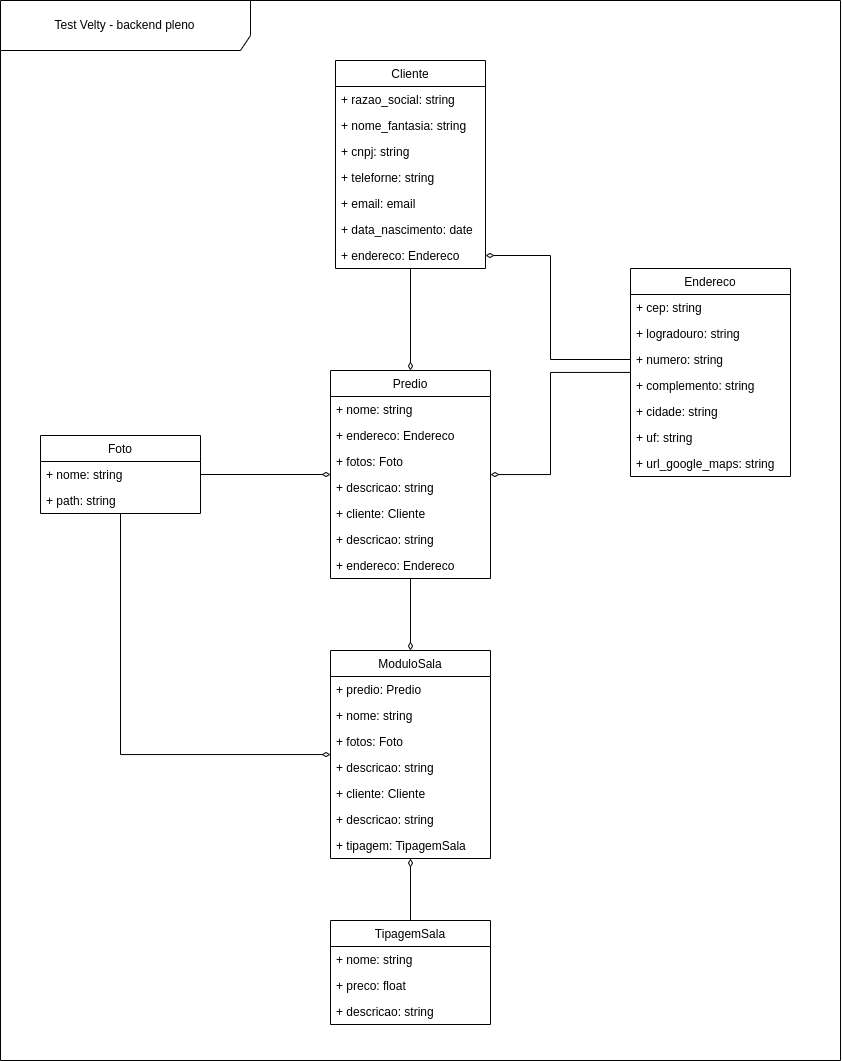

The diagram above was exported from draw.io. Its source (the exported page's mxGraphModel, read from the mxfile embedded in the PNG):
<mxGraphModel dx="2500" dy="947" grid="1" gridSize="10" guides="1" tooltips="1" connect="1" arrows="1" fold="1" page="1" pageScale="1" pageWidth="827" pageHeight="1169" math="0" shadow="0">
  <root>
    <mxCell id="0" />
    <mxCell id="1" parent="0" />
    <mxCell id="VtU4ywO-uKYoLXu5Fq0U-1" value="Cliente" style="swimlane;fontStyle=0;childLayout=stackLayout;horizontal=1;startSize=26;fillColor=none;horizontalStack=0;resizeParent=1;resizeParentMax=0;resizeLast=0;collapsible=1;marginBottom=0;" vertex="1" parent="1">
      <mxGeometry x="115" y="110" width="150" height="208" as="geometry" />
    </mxCell>
    <mxCell id="VtU4ywO-uKYoLXu5Fq0U-2" value="+ razao_social: string" style="text;strokeColor=none;fillColor=none;align=left;verticalAlign=top;spacingLeft=4;spacingRight=4;overflow=hidden;rotatable=0;points=[[0,0.5],[1,0.5]];portConstraint=eastwest;" vertex="1" parent="VtU4ywO-uKYoLXu5Fq0U-1">
      <mxGeometry y="26" width="150" height="26" as="geometry" />
    </mxCell>
    <mxCell id="VtU4ywO-uKYoLXu5Fq0U-3" value="+ nome_fantasia: string" style="text;strokeColor=none;fillColor=none;align=left;verticalAlign=top;spacingLeft=4;spacingRight=4;overflow=hidden;rotatable=0;points=[[0,0.5],[1,0.5]];portConstraint=eastwest;" vertex="1" parent="VtU4ywO-uKYoLXu5Fq0U-1">
      <mxGeometry y="52" width="150" height="26" as="geometry" />
    </mxCell>
    <mxCell id="VtU4ywO-uKYoLXu5Fq0U-5" value="+ cnpj: string" style="text;strokeColor=none;fillColor=none;align=left;verticalAlign=top;spacingLeft=4;spacingRight=4;overflow=hidden;rotatable=0;points=[[0,0.5],[1,0.5]];portConstraint=eastwest;" vertex="1" parent="VtU4ywO-uKYoLXu5Fq0U-1">
      <mxGeometry y="78" width="150" height="26" as="geometry" />
    </mxCell>
    <mxCell id="VtU4ywO-uKYoLXu5Fq0U-6" value="+ teleforne: string" style="text;strokeColor=none;fillColor=none;align=left;verticalAlign=top;spacingLeft=4;spacingRight=4;overflow=hidden;rotatable=0;points=[[0,0.5],[1,0.5]];portConstraint=eastwest;" vertex="1" parent="VtU4ywO-uKYoLXu5Fq0U-1">
      <mxGeometry y="104" width="150" height="26" as="geometry" />
    </mxCell>
    <mxCell id="VtU4ywO-uKYoLXu5Fq0U-7" value="+ email: email" style="text;strokeColor=none;fillColor=none;align=left;verticalAlign=top;spacingLeft=4;spacingRight=4;overflow=hidden;rotatable=0;points=[[0,0.5],[1,0.5]];portConstraint=eastwest;" vertex="1" parent="VtU4ywO-uKYoLXu5Fq0U-1">
      <mxGeometry y="130" width="150" height="26" as="geometry" />
    </mxCell>
    <mxCell id="VtU4ywO-uKYoLXu5Fq0U-8" value="+ data_nascimento: date" style="text;strokeColor=none;fillColor=none;align=left;verticalAlign=top;spacingLeft=4;spacingRight=4;overflow=hidden;rotatable=0;points=[[0,0.5],[1,0.5]];portConstraint=eastwest;" vertex="1" parent="VtU4ywO-uKYoLXu5Fq0U-1">
      <mxGeometry y="156" width="150" height="26" as="geometry" />
    </mxCell>
    <mxCell id="VtU4ywO-uKYoLXu5Fq0U-9" value="+ endereco: Endereco" style="text;strokeColor=none;fillColor=none;align=left;verticalAlign=top;spacingLeft=4;spacingRight=4;overflow=hidden;rotatable=0;points=[[0,0.5],[1,0.5]];portConstraint=eastwest;" vertex="1" parent="VtU4ywO-uKYoLXu5Fq0U-1">
      <mxGeometry y="182" width="150" height="26" as="geometry" />
    </mxCell>
    <mxCell id="VtU4ywO-uKYoLXu5Fq0U-10" value="Endereco" style="swimlane;fontStyle=0;childLayout=stackLayout;horizontal=1;startSize=26;fillColor=none;horizontalStack=0;resizeParent=1;resizeParentMax=0;resizeLast=0;collapsible=1;marginBottom=0;" vertex="1" parent="1">
      <mxGeometry x="410" y="318" width="160" height="208" as="geometry" />
    </mxCell>
    <mxCell id="VtU4ywO-uKYoLXu5Fq0U-11" value="+ cep: string" style="text;strokeColor=none;fillColor=none;align=left;verticalAlign=top;spacingLeft=4;spacingRight=4;overflow=hidden;rotatable=0;points=[[0,0.5],[1,0.5]];portConstraint=eastwest;" vertex="1" parent="VtU4ywO-uKYoLXu5Fq0U-10">
      <mxGeometry y="26" width="160" height="26" as="geometry" />
    </mxCell>
    <mxCell id="VtU4ywO-uKYoLXu5Fq0U-12" value="+ logradouro: string" style="text;strokeColor=none;fillColor=none;align=left;verticalAlign=top;spacingLeft=4;spacingRight=4;overflow=hidden;rotatable=0;points=[[0,0.5],[1,0.5]];portConstraint=eastwest;" vertex="1" parent="VtU4ywO-uKYoLXu5Fq0U-10">
      <mxGeometry y="52" width="160" height="26" as="geometry" />
    </mxCell>
    <mxCell id="VtU4ywO-uKYoLXu5Fq0U-13" value="+ numero: string" style="text;strokeColor=none;fillColor=none;align=left;verticalAlign=top;spacingLeft=4;spacingRight=4;overflow=hidden;rotatable=0;points=[[0,0.5],[1,0.5]];portConstraint=eastwest;" vertex="1" parent="VtU4ywO-uKYoLXu5Fq0U-10">
      <mxGeometry y="78" width="160" height="26" as="geometry" />
    </mxCell>
    <mxCell id="VtU4ywO-uKYoLXu5Fq0U-14" value="+ complemento: string" style="text;strokeColor=none;fillColor=none;align=left;verticalAlign=top;spacingLeft=4;spacingRight=4;overflow=hidden;rotatable=0;points=[[0,0.5],[1,0.5]];portConstraint=eastwest;" vertex="1" parent="VtU4ywO-uKYoLXu5Fq0U-10">
      <mxGeometry y="104" width="160" height="26" as="geometry" />
    </mxCell>
    <mxCell id="VtU4ywO-uKYoLXu5Fq0U-15" value="+ cidade: string" style="text;strokeColor=none;fillColor=none;align=left;verticalAlign=top;spacingLeft=4;spacingRight=4;overflow=hidden;rotatable=0;points=[[0,0.5],[1,0.5]];portConstraint=eastwest;" vertex="1" parent="VtU4ywO-uKYoLXu5Fq0U-10">
      <mxGeometry y="130" width="160" height="26" as="geometry" />
    </mxCell>
    <mxCell id="VtU4ywO-uKYoLXu5Fq0U-16" value="+ uf: string" style="text;strokeColor=none;fillColor=none;align=left;verticalAlign=top;spacingLeft=4;spacingRight=4;overflow=hidden;rotatable=0;points=[[0,0.5],[1,0.5]];portConstraint=eastwest;" vertex="1" parent="VtU4ywO-uKYoLXu5Fq0U-10">
      <mxGeometry y="156" width="160" height="26" as="geometry" />
    </mxCell>
    <mxCell id="VtU4ywO-uKYoLXu5Fq0U-19" value="+ url_google_maps: string" style="text;strokeColor=none;fillColor=none;align=left;verticalAlign=top;spacingLeft=4;spacingRight=4;overflow=hidden;rotatable=0;points=[[0,0.5],[1,0.5]];portConstraint=eastwest;" vertex="1" parent="VtU4ywO-uKYoLXu5Fq0U-10">
      <mxGeometry y="182" width="160" height="26" as="geometry" />
    </mxCell>
    <mxCell id="VtU4ywO-uKYoLXu5Fq0U-18" style="edgeStyle=orthogonalEdgeStyle;rounded=0;orthogonalLoop=1;jettySize=auto;html=1;startArrow=diamondThin;startFill=0;endArrow=none;endFill=0;entryX=0;entryY=0.5;entryDx=0;entryDy=0;" edge="1" parent="1" source="VtU4ywO-uKYoLXu5Fq0U-9" target="VtU4ywO-uKYoLXu5Fq0U-13">
      <mxGeometry relative="1" as="geometry">
        <Array as="points">
          <mxPoint x="330" y="305" />
          <mxPoint x="330" y="409" />
        </Array>
      </mxGeometry>
    </mxCell>
    <mxCell id="VtU4ywO-uKYoLXu5Fq0U-20" value="Predio" style="swimlane;fontStyle=0;childLayout=stackLayout;horizontal=1;startSize=26;fillColor=none;horizontalStack=0;resizeParent=1;resizeParentMax=0;resizeLast=0;collapsible=1;marginBottom=0;" vertex="1" parent="1">
      <mxGeometry x="110" y="420" width="160" height="208" as="geometry" />
    </mxCell>
    <mxCell id="VtU4ywO-uKYoLXu5Fq0U-21" value="+ nome: string" style="text;strokeColor=none;fillColor=none;align=left;verticalAlign=top;spacingLeft=4;spacingRight=4;overflow=hidden;rotatable=0;points=[[0,0.5],[1,0.5]];portConstraint=eastwest;" vertex="1" parent="VtU4ywO-uKYoLXu5Fq0U-20">
      <mxGeometry y="26" width="160" height="26" as="geometry" />
    </mxCell>
    <mxCell id="VtU4ywO-uKYoLXu5Fq0U-22" value="+ endereco: Endereco" style="text;strokeColor=none;fillColor=none;align=left;verticalAlign=top;spacingLeft=4;spacingRight=4;overflow=hidden;rotatable=0;points=[[0,0.5],[1,0.5]];portConstraint=eastwest;" vertex="1" parent="VtU4ywO-uKYoLXu5Fq0U-20">
      <mxGeometry y="52" width="160" height="26" as="geometry" />
    </mxCell>
    <mxCell id="VtU4ywO-uKYoLXu5Fq0U-23" value="+ fotos: Foto" style="text;strokeColor=none;fillColor=none;align=left;verticalAlign=top;spacingLeft=4;spacingRight=4;overflow=hidden;rotatable=0;points=[[0,0.5],[1,0.5]];portConstraint=eastwest;" vertex="1" parent="VtU4ywO-uKYoLXu5Fq0U-20">
      <mxGeometry y="78" width="160" height="26" as="geometry" />
    </mxCell>
    <mxCell id="VtU4ywO-uKYoLXu5Fq0U-24" value="+ descricao: string" style="text;strokeColor=none;fillColor=none;align=left;verticalAlign=top;spacingLeft=4;spacingRight=4;overflow=hidden;rotatable=0;points=[[0,0.5],[1,0.5]];portConstraint=eastwest;" vertex="1" parent="VtU4ywO-uKYoLXu5Fq0U-20">
      <mxGeometry y="104" width="160" height="26" as="geometry" />
    </mxCell>
    <mxCell id="VtU4ywO-uKYoLXu5Fq0U-25" value="+ cliente: Cliente" style="text;strokeColor=none;fillColor=none;align=left;verticalAlign=top;spacingLeft=4;spacingRight=4;overflow=hidden;rotatable=0;points=[[0,0.5],[1,0.5]];portConstraint=eastwest;" vertex="1" parent="VtU4ywO-uKYoLXu5Fq0U-20">
      <mxGeometry y="130" width="160" height="26" as="geometry" />
    </mxCell>
    <mxCell id="VtU4ywO-uKYoLXu5Fq0U-26" value="+ descricao: string" style="text;strokeColor=none;fillColor=none;align=left;verticalAlign=top;spacingLeft=4;spacingRight=4;overflow=hidden;rotatable=0;points=[[0,0.5],[1,0.5]];portConstraint=eastwest;" vertex="1" parent="VtU4ywO-uKYoLXu5Fq0U-20">
      <mxGeometry y="156" width="160" height="26" as="geometry" />
    </mxCell>
    <mxCell id="VtU4ywO-uKYoLXu5Fq0U-27" value="+ endereco: Endereco" style="text;strokeColor=none;fillColor=none;align=left;verticalAlign=top;spacingLeft=4;spacingRight=4;overflow=hidden;rotatable=0;points=[[0,0.5],[1,0.5]];portConstraint=eastwest;" vertex="1" parent="VtU4ywO-uKYoLXu5Fq0U-20">
      <mxGeometry y="182" width="160" height="26" as="geometry" />
    </mxCell>
    <mxCell id="VtU4ywO-uKYoLXu5Fq0U-28" style="edgeStyle=orthogonalEdgeStyle;rounded=0;orthogonalLoop=1;jettySize=auto;html=1;startArrow=diamondThin;startFill=0;endArrow=none;endFill=0;" edge="1" parent="1" source="VtU4ywO-uKYoLXu5Fq0U-20" target="VtU4ywO-uKYoLXu5Fq0U-10">
      <mxGeometry relative="1" as="geometry">
        <mxPoint x="270" y="315.02857142857135" as="sourcePoint" />
        <mxPoint x="410" y="371" as="targetPoint" />
        <Array as="points">
          <mxPoint x="330" y="524" />
          <mxPoint x="330" y="422" />
        </Array>
      </mxGeometry>
    </mxCell>
    <mxCell id="VtU4ywO-uKYoLXu5Fq0U-29" style="edgeStyle=orthogonalEdgeStyle;rounded=0;orthogonalLoop=1;jettySize=auto;html=1;startArrow=diamondThin;startFill=0;endArrow=none;endFill=0;exitX=0.5;exitY=0;exitDx=0;exitDy=0;" edge="1" parent="1" source="VtU4ywO-uKYoLXu5Fq0U-20" target="VtU4ywO-uKYoLXu5Fq0U-1">
      <mxGeometry relative="1" as="geometry">
        <mxPoint x="280" y="325.02857142857135" as="sourcePoint" />
        <mxPoint x="420" y="381" as="targetPoint" />
      </mxGeometry>
    </mxCell>
    <mxCell id="VtU4ywO-uKYoLXu5Fq0U-30" value="Foto" style="swimlane;fontStyle=0;childLayout=stackLayout;horizontal=1;startSize=26;fillColor=none;horizontalStack=0;resizeParent=1;resizeParentMax=0;resizeLast=0;collapsible=1;marginBottom=0;" vertex="1" parent="1">
      <mxGeometry x="-180" y="485" width="160" height="78" as="geometry" />
    </mxCell>
    <mxCell id="VtU4ywO-uKYoLXu5Fq0U-31" value="+ nome: string" style="text;strokeColor=none;fillColor=none;align=left;verticalAlign=top;spacingLeft=4;spacingRight=4;overflow=hidden;rotatable=0;points=[[0,0.5],[1,0.5]];portConstraint=eastwest;" vertex="1" parent="VtU4ywO-uKYoLXu5Fq0U-30">
      <mxGeometry y="26" width="160" height="26" as="geometry" />
    </mxCell>
    <mxCell id="VtU4ywO-uKYoLXu5Fq0U-38" value="+ path: string" style="text;strokeColor=none;fillColor=none;align=left;verticalAlign=top;spacingLeft=4;spacingRight=4;overflow=hidden;rotatable=0;points=[[0,0.5],[1,0.5]];portConstraint=eastwest;" vertex="1" parent="VtU4ywO-uKYoLXu5Fq0U-30">
      <mxGeometry y="52" width="160" height="26" as="geometry" />
    </mxCell>
    <mxCell id="VtU4ywO-uKYoLXu5Fq0U-39" style="edgeStyle=orthogonalEdgeStyle;rounded=0;orthogonalLoop=1;jettySize=auto;html=1;startArrow=diamondThin;startFill=0;endArrow=none;endFill=0;" edge="1" parent="1" source="VtU4ywO-uKYoLXu5Fq0U-20" target="VtU4ywO-uKYoLXu5Fq0U-30">
      <mxGeometry relative="1" as="geometry">
        <mxPoint x="60" y="498" as="sourcePoint" />
        <mxPoint x="60" y="396" as="targetPoint" />
      </mxGeometry>
    </mxCell>
    <mxCell id="VtU4ywO-uKYoLXu5Fq0U-40" value="ModuloSala" style="swimlane;fontStyle=0;childLayout=stackLayout;horizontal=1;startSize=26;fillColor=none;horizontalStack=0;resizeParent=1;resizeParentMax=0;resizeLast=0;collapsible=1;marginBottom=0;" vertex="1" parent="1">
      <mxGeometry x="110" y="700" width="160" height="208" as="geometry" />
    </mxCell>
    <mxCell id="VtU4ywO-uKYoLXu5Fq0U-41" value="+ predio: Predio" style="text;strokeColor=none;fillColor=none;align=left;verticalAlign=top;spacingLeft=4;spacingRight=4;overflow=hidden;rotatable=0;points=[[0,0.5],[1,0.5]];portConstraint=eastwest;" vertex="1" parent="VtU4ywO-uKYoLXu5Fq0U-40">
      <mxGeometry y="26" width="160" height="26" as="geometry" />
    </mxCell>
    <mxCell id="VtU4ywO-uKYoLXu5Fq0U-42" value="+ nome: string" style="text;strokeColor=none;fillColor=none;align=left;verticalAlign=top;spacingLeft=4;spacingRight=4;overflow=hidden;rotatable=0;points=[[0,0.5],[1,0.5]];portConstraint=eastwest;" vertex="1" parent="VtU4ywO-uKYoLXu5Fq0U-40">
      <mxGeometry y="52" width="160" height="26" as="geometry" />
    </mxCell>
    <mxCell id="VtU4ywO-uKYoLXu5Fq0U-43" value="+ fotos: Foto" style="text;strokeColor=none;fillColor=none;align=left;verticalAlign=top;spacingLeft=4;spacingRight=4;overflow=hidden;rotatable=0;points=[[0,0.5],[1,0.5]];portConstraint=eastwest;" vertex="1" parent="VtU4ywO-uKYoLXu5Fq0U-40">
      <mxGeometry y="78" width="160" height="26" as="geometry" />
    </mxCell>
    <mxCell id="VtU4ywO-uKYoLXu5Fq0U-44" value="+ descricao: string" style="text;strokeColor=none;fillColor=none;align=left;verticalAlign=top;spacingLeft=4;spacingRight=4;overflow=hidden;rotatable=0;points=[[0,0.5],[1,0.5]];portConstraint=eastwest;" vertex="1" parent="VtU4ywO-uKYoLXu5Fq0U-40">
      <mxGeometry y="104" width="160" height="26" as="geometry" />
    </mxCell>
    <mxCell id="VtU4ywO-uKYoLXu5Fq0U-45" value="+ cliente: Cliente" style="text;strokeColor=none;fillColor=none;align=left;verticalAlign=top;spacingLeft=4;spacingRight=4;overflow=hidden;rotatable=0;points=[[0,0.5],[1,0.5]];portConstraint=eastwest;" vertex="1" parent="VtU4ywO-uKYoLXu5Fq0U-40">
      <mxGeometry y="130" width="160" height="26" as="geometry" />
    </mxCell>
    <mxCell id="VtU4ywO-uKYoLXu5Fq0U-46" value="+ descricao: string" style="text;strokeColor=none;fillColor=none;align=left;verticalAlign=top;spacingLeft=4;spacingRight=4;overflow=hidden;rotatable=0;points=[[0,0.5],[1,0.5]];portConstraint=eastwest;" vertex="1" parent="VtU4ywO-uKYoLXu5Fq0U-40">
      <mxGeometry y="156" width="160" height="26" as="geometry" />
    </mxCell>
    <mxCell id="VtU4ywO-uKYoLXu5Fq0U-47" value="+ tipagem: TipagemSala" style="text;strokeColor=none;fillColor=none;align=left;verticalAlign=top;spacingLeft=4;spacingRight=4;overflow=hidden;rotatable=0;points=[[0,0.5],[1,0.5]];portConstraint=eastwest;" vertex="1" parent="VtU4ywO-uKYoLXu5Fq0U-40">
      <mxGeometry y="182" width="160" height="26" as="geometry" />
    </mxCell>
    <mxCell id="VtU4ywO-uKYoLXu5Fq0U-48" style="edgeStyle=orthogonalEdgeStyle;rounded=0;orthogonalLoop=1;jettySize=auto;html=1;startArrow=diamondThin;startFill=0;endArrow=none;endFill=0;exitX=0.5;exitY=0;exitDx=0;exitDy=0;" edge="1" parent="1" source="VtU4ywO-uKYoLXu5Fq0U-40" target="VtU4ywO-uKYoLXu5Fq0U-20">
      <mxGeometry relative="1" as="geometry">
        <mxPoint x="110" y="670" as="sourcePoint" />
        <mxPoint x="-20" y="670" as="targetPoint" />
      </mxGeometry>
    </mxCell>
    <mxCell id="VtU4ywO-uKYoLXu5Fq0U-49" style="edgeStyle=orthogonalEdgeStyle;rounded=0;orthogonalLoop=1;jettySize=auto;html=1;startArrow=diamondThin;startFill=0;endArrow=none;endFill=0;" edge="1" parent="1" source="VtU4ywO-uKYoLXu5Fq0U-40" target="VtU4ywO-uKYoLXu5Fq0U-30">
      <mxGeometry relative="1" as="geometry">
        <mxPoint x="120" y="534" as="sourcePoint" />
        <mxPoint x="-10" y="534" as="targetPoint" />
      </mxGeometry>
    </mxCell>
    <mxCell id="VtU4ywO-uKYoLXu5Fq0U-50" value="TipagemSala" style="swimlane;fontStyle=0;childLayout=stackLayout;horizontal=1;startSize=26;fillColor=none;horizontalStack=0;resizeParent=1;resizeParentMax=0;resizeLast=0;collapsible=1;marginBottom=0;" vertex="1" parent="1">
      <mxGeometry x="110" y="970" width="160" height="104" as="geometry" />
    </mxCell>
    <mxCell id="VtU4ywO-uKYoLXu5Fq0U-52" value="+ nome: string" style="text;strokeColor=none;fillColor=none;align=left;verticalAlign=top;spacingLeft=4;spacingRight=4;overflow=hidden;rotatable=0;points=[[0,0.5],[1,0.5]];portConstraint=eastwest;" vertex="1" parent="VtU4ywO-uKYoLXu5Fq0U-50">
      <mxGeometry y="26" width="160" height="26" as="geometry" />
    </mxCell>
    <mxCell id="VtU4ywO-uKYoLXu5Fq0U-55" value="+ preco: float" style="text;strokeColor=none;fillColor=none;align=left;verticalAlign=top;spacingLeft=4;spacingRight=4;overflow=hidden;rotatable=0;points=[[0,0.5],[1,0.5]];portConstraint=eastwest;" vertex="1" parent="VtU4ywO-uKYoLXu5Fq0U-50">
      <mxGeometry y="52" width="160" height="26" as="geometry" />
    </mxCell>
    <mxCell id="VtU4ywO-uKYoLXu5Fq0U-54" value="+ descricao: string" style="text;strokeColor=none;fillColor=none;align=left;verticalAlign=top;spacingLeft=4;spacingRight=4;overflow=hidden;rotatable=0;points=[[0,0.5],[1,0.5]];portConstraint=eastwest;" vertex="1" parent="VtU4ywO-uKYoLXu5Fq0U-50">
      <mxGeometry y="78" width="160" height="26" as="geometry" />
    </mxCell>
    <mxCell id="VtU4ywO-uKYoLXu5Fq0U-58" style="edgeStyle=orthogonalEdgeStyle;rounded=0;orthogonalLoop=1;jettySize=auto;html=1;startArrow=diamondThin;startFill=0;endArrow=none;endFill=0;entryX=0.5;entryY=0;entryDx=0;entryDy=0;" edge="1" parent="1" source="VtU4ywO-uKYoLXu5Fq0U-40" target="VtU4ywO-uKYoLXu5Fq0U-50">
      <mxGeometry relative="1" as="geometry">
        <mxPoint x="80" y="1001" as="sourcePoint" />
        <mxPoint x="-130" y="760" as="targetPoint" />
      </mxGeometry>
    </mxCell>
    <mxCell id="VtU4ywO-uKYoLXu5Fq0U-59" value="Test Velty - backend pleno" style="shape=umlFrame;whiteSpace=wrap;html=1;width=250;height=50;" vertex="1" parent="1">
      <mxGeometry x="-220" y="50" width="840" height="1060" as="geometry" />
    </mxCell>
  </root>
</mxGraphModel>